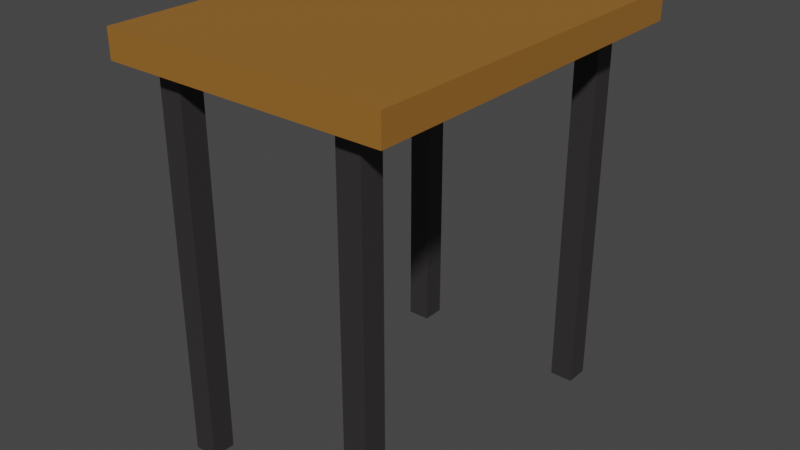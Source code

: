 # Source: BasicTable.blend  (saved by Blender 3.3.6; exported with 4.5.12 LTS)
import bpy
from mathutils import Matrix  # noqa: F401  (used for matrix-valued properties, if any)

bpy.ops.wm.read_factory_settings(use_empty=True)
scene = bpy.context.scene
scene.name = 'Scene'

# ---- collections
col_collection = bpy.data.collections.new('Collection'); scene.collection.children.link(col_collection)

# ---- materials (node trees are filled in below, after node groups)
mat_material = bpy.data.materials.new('Material')
mat_material.alpha_threshold = 0.0
mat_material.use_transparent_shadow = False
mat_material.roughness = 0.5
mat_material.line_color = (0.0, 0.0, 0.0, 1.0)
mat_material_001 = bpy.data.materials.new('Material.001')
mat_material_001.use_transparent_shadow = False

# ---- material node trees
mat_material.use_nodes = True; mat_material.node_tree.nodes.clear()
_N = mat_material.node_tree.nodes; _L = mat_material.node_tree.links
n0 = _N.new('ShaderNodeOutputMaterial'); n0.name = 'Material Output'; n0.location = (300, 300)
n1 = _N.new('ShaderNodeBsdfPrincipled'); n1.name = 'Principled BSDF'; n1.location = (10, 300)
n1.distribution = 'GGX'
n1.subsurface_method = 'RANDOM_WALK_SKIN'
n1.inputs[0].default_value = (0.3224, 0.1392, 0.02304, 1.0)
n1.inputs[3].default_value = 1.45
n1.inputs[27].default_value = (0.0, 0.0, 0.0, 1.0)
n1.inputs[28].default_value = 1.0
_L.new(n1.outputs[0], n0.inputs[0])
n0.is_active_output = True
mat_material_001.use_nodes = True; mat_material_001.node_tree.nodes.clear()
_N = mat_material_001.node_tree.nodes; _L = mat_material_001.node_tree.links
n0 = _N.new('ShaderNodeBsdfPrincipled'); n0.name = 'Principled BSDF'; n0.location = (10, 300)
n0.distribution = 'GGX'
n0.subsurface_method = 'RANDOM_WALK_SKIN'
n0.inputs[0].default_value = (0.03207, 0.02849, 0.02922, 1.0)
n0.inputs[3].default_value = 1.45
n0.inputs[27].default_value = (0.0, 0.0, 0.0, 1.0)
n0.inputs[28].default_value = 1.0
n1 = _N.new('ShaderNodeOutputMaterial'); n1.name = 'Material Output'; n1.location = (300, 300)
_L.new(n0.outputs[0], n1.inputs[0])
n1.is_active_output = True

# ---- world
world_world = bpy.data.worlds.new('World'); scene.world = world_world
world_world.color = (0.05088, 0.05088, 0.05088)
world_world.use_sun_shadow = False
world_world.sun_shadow_jitter_overblur = 0.0

# ---- meshes
me_cube_003 = bpy.data.meshes.new('Cube.003')
me_cube_003.from_pydata([(7.013, -14.41, -1.0), (7.013, -14.41, 1.0), (7.013, -12.41, -1.0), (7.013, -12.41, 1.0), (9.013, -14.41, -1.0), (9.013, -14.41, 1.0), (9.013, -12.41, -1.0), (9.013, -12.41, 1.0), (12.0, 0.0, 1.15), (12.0, 0.0, 1.0), (12.0, -16.0, 1.15), (12.0, -16.0, 1.0), (0.0, 0.0, 1.15), (0.0, 0.0, 1.0), (0.0, -16.0, 1.15), (0.0, -16.0, 1.0)], [], [(0, 1, 3, 2), (2, 3, 7, 6), (6, 7, 5, 4), (4, 5, 1, 0), (2, 6, 4, 0), (8, 12, 14, 10), (11, 10, 14, 15), (15, 14, 12, 13), (13, 9, 11, 15), (9, 8, 10, 11), (13, 12, 8, 9)])
me_cube_003.polygons.foreach_set('material_index', [1, 1, 1, 1, 1, 0, 0, 0, 0, 0, 0])
_uv = me_cube_003.uv_layers.new(name='UVMap')
_uv.uv.foreach_set('vector', [0.375, 0.0, 0.625, 0.0, 0.625, 0.25, 0.375, 0.25, 0.375, 0.25, 0.625, 0.25, 0.625, 0.5, 0.375, 0.5, 0.375, 0.5, 0.625, 0.5, 0.625, 0.75, 0.375, 0.75, 0.375, 0.75, 0.625, 0.75, 0.625, 1.0, 0.375, 1.0, 0.125, 0.5, 0.375, 0.5, 0.375, 0.75, 0.125, 0.75, 0.625, 0.5, 0.875, 0.5, 0.875, 0.75, 0.625, 0.75, 0.375, 0.75, 0.625, 0.75, 0.625, 1.0, 0.375, 1.0, 0.375, 0.0, 0.625, 0.0, 0.625, 0.25, 0.375, 0.25, 0.125, 0.5, 0.375, 0.5, 0.375, 0.75, 0.125, 0.75, 0.375, 0.5, 0.625, 0.5, 0.625, 0.75, 0.375, 0.75, 0.375, 0.25, 0.625, 0.25, 0.625, 0.5, 0.375, 0.5])
me_cube_003.materials.append(mat_material)
me_cube_003.materials.append(mat_material_001)
me_cube_003.update()

# ---- objects
ob_table_legs = bpy.data.objects.new('Table Legs', me_cube_003)

# ---- transforms, parenting, visibility, modifiers, constraints
ob_table_legs.location = (0.0, 0.0, 0.0)
ob_table_legs.scale = (0.25, 0.25, 4.0)
_m = ob_table_legs.modifiers.new('Mirror', 'MIRROR')
_m.use_axis = (True, True, False)
_m.use_clip = True

# ---- collection membership
col_collection.objects.link(ob_table_legs)

# ---- scene / render settings (as saved in the file)
scene.frame_start = 1; scene.frame_end = 250; scene.frame_set(28)
scene.render.engine = 'BLENDER_EEVEE_NEXT'
scene.cycles.sampling_pattern = 'TABULATED_SOBOL'
scene.cycles.use_light_tree = False
scene.view_settings.view_transform = 'Filmic'
bpy.context.view_layer.update()

# ---- added for rendering (the .blend has no active camera and no usable light): camera, sun
cam_auto = bpy.data.cameras.new('AutoCamera')
cam_auto.lens = 50.0
cam_auto.sensor_width = 36.0
cam_auto.clip_end = 1000.0
ob_auto_camera = bpy.data.objects.new('AutoCamera', cam_auto)
scene.collection.objects.link(ob_auto_camera)
ob_auto_camera.location = (12.2031, -14.6438, 10.0625)
ob_auto_camera.rotation_euler = (1.09748, -7.21219e-08, 0.694738)
scene.camera = ob_auto_camera
light_auto_sun = bpy.data.lights.new('AutoSun', 'SUN')
light_auto_sun.energy = 3.0
light_auto_sun.angle = 0.0523599
ob_auto_sun = bpy.data.objects.new('AutoSun', light_auto_sun)
scene.collection.objects.link(ob_auto_sun)
ob_auto_sun.rotation_euler = (0.872665, 0.174533, 0.523599)
bpy.context.view_layer.update()
